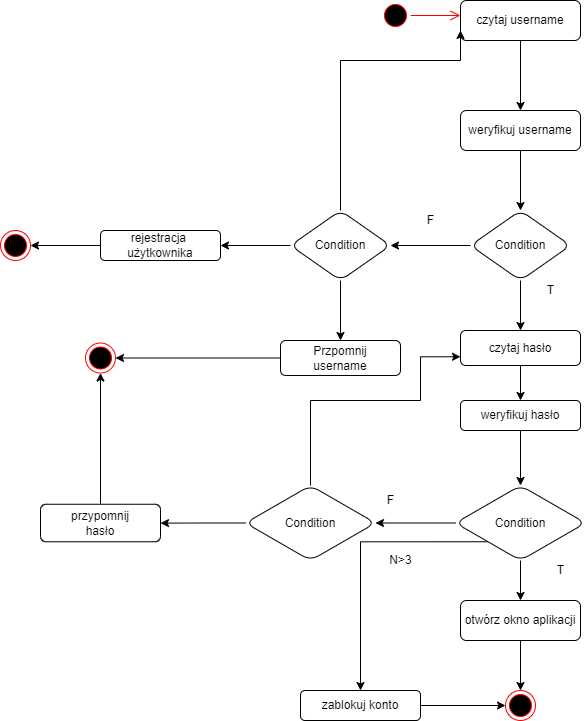

The diagram above was exported from draw.io. Its source (the exported page's mxGraphModel, read from the mxfile embedded in the PNG):
<mxGraphModel dx="702" dy="1036" grid="1" gridSize="10" guides="1" tooltips="1" connect="1" arrows="1" fold="1" page="1" pageScale="1" pageWidth="1169" pageHeight="826" background="none" math="0" shadow="0">
  <root>
    <mxCell id="0" />
    <mxCell id="1" parent="0" />
    <mxCell id="hA-Y2eVoedQ-Q9H5uGw3-41" value="" style="ellipse;html=1;shape=startState;fillColor=#000000;strokeColor=#ff0000;" vertex="1" parent="1">
      <mxGeometry x="570" y="30" width="30" height="30" as="geometry" />
    </mxCell>
    <mxCell id="hA-Y2eVoedQ-Q9H5uGw3-42" value="" style="edgeStyle=orthogonalEdgeStyle;html=1;verticalAlign=bottom;endArrow=open;endSize=8;strokeColor=#ff0000;rounded=0;" edge="1" source="hA-Y2eVoedQ-Q9H5uGw3-41" parent="1">
      <mxGeometry relative="1" as="geometry">
        <mxPoint x="650" y="45" as="targetPoint" />
      </mxGeometry>
    </mxCell>
    <mxCell id="hA-Y2eVoedQ-Q9H5uGw3-45" value="" style="edgeStyle=orthogonalEdgeStyle;rounded=0;orthogonalLoop=1;jettySize=auto;html=1;" edge="1" parent="1" source="hA-Y2eVoedQ-Q9H5uGw3-43" target="hA-Y2eVoedQ-Q9H5uGw3-44">
      <mxGeometry relative="1" as="geometry" />
    </mxCell>
    <mxCell id="hA-Y2eVoedQ-Q9H5uGw3-43" value="czytaj username" style="rounded=1;whiteSpace=wrap;html=1;" vertex="1" parent="1">
      <mxGeometry x="650" y="30" width="120" height="40" as="geometry" />
    </mxCell>
    <mxCell id="hA-Y2eVoedQ-Q9H5uGw3-47" value="" style="edgeStyle=orthogonalEdgeStyle;rounded=0;orthogonalLoop=1;jettySize=auto;html=1;" edge="1" parent="1" source="hA-Y2eVoedQ-Q9H5uGw3-44" target="hA-Y2eVoedQ-Q9H5uGw3-46">
      <mxGeometry relative="1" as="geometry" />
    </mxCell>
    <mxCell id="hA-Y2eVoedQ-Q9H5uGw3-44" value="weryfikuj username" style="whiteSpace=wrap;html=1;fillColor=rgb(255, 255, 255);strokeColor=rgb(0, 0, 0);fontColor=rgb(0, 0, 0);rounded=1;" vertex="1" parent="1">
      <mxGeometry x="650" y="140" width="120" height="40" as="geometry" />
    </mxCell>
    <mxCell id="hA-Y2eVoedQ-Q9H5uGw3-49" value="" style="edgeStyle=orthogonalEdgeStyle;rounded=0;orthogonalLoop=1;jettySize=auto;html=1;" edge="1" parent="1" source="hA-Y2eVoedQ-Q9H5uGw3-46" target="hA-Y2eVoedQ-Q9H5uGw3-48">
      <mxGeometry relative="1" as="geometry" />
    </mxCell>
    <mxCell id="hA-Y2eVoedQ-Q9H5uGw3-64" value="" style="edgeStyle=orthogonalEdgeStyle;rounded=0;orthogonalLoop=1;jettySize=auto;html=1;" edge="1" parent="1" source="hA-Y2eVoedQ-Q9H5uGw3-46" target="hA-Y2eVoedQ-Q9H5uGw3-63">
      <mxGeometry relative="1" as="geometry" />
    </mxCell>
    <mxCell id="hA-Y2eVoedQ-Q9H5uGw3-46" value="Condition" style="rhombus;whiteSpace=wrap;html=1;fillColor=rgb(255, 255, 255);strokeColor=rgb(0, 0, 0);fontColor=rgb(0, 0, 0);rounded=1;" vertex="1" parent="1">
      <mxGeometry x="660" y="240" width="100" height="70" as="geometry" />
    </mxCell>
    <mxCell id="hA-Y2eVoedQ-Q9H5uGw3-50" style="edgeStyle=orthogonalEdgeStyle;rounded=0;orthogonalLoop=1;jettySize=auto;html=1;entryX=0;entryY=0.75;entryDx=0;entryDy=0;" edge="1" parent="1" source="hA-Y2eVoedQ-Q9H5uGw3-48" target="hA-Y2eVoedQ-Q9H5uGw3-43">
      <mxGeometry relative="1" as="geometry">
        <Array as="points">
          <mxPoint x="530" y="90" />
          <mxPoint x="650" y="90" />
        </Array>
      </mxGeometry>
    </mxCell>
    <mxCell id="hA-Y2eVoedQ-Q9H5uGw3-52" value="" style="edgeStyle=orthogonalEdgeStyle;rounded=0;orthogonalLoop=1;jettySize=auto;html=1;" edge="1" parent="1" source="hA-Y2eVoedQ-Q9H5uGw3-48" target="hA-Y2eVoedQ-Q9H5uGw3-51">
      <mxGeometry relative="1" as="geometry" />
    </mxCell>
    <mxCell id="hA-Y2eVoedQ-Q9H5uGw3-56" value="" style="edgeStyle=orthogonalEdgeStyle;rounded=0;orthogonalLoop=1;jettySize=auto;html=1;" edge="1" parent="1" source="hA-Y2eVoedQ-Q9H5uGw3-48" target="hA-Y2eVoedQ-Q9H5uGw3-55">
      <mxGeometry relative="1" as="geometry" />
    </mxCell>
    <mxCell id="hA-Y2eVoedQ-Q9H5uGw3-48" value="Condition" style="rhombus;whiteSpace=wrap;html=1;fillColor=rgb(255, 255, 255);strokeColor=rgb(0, 0, 0);fontColor=rgb(0, 0, 0);rounded=1;" vertex="1" parent="1">
      <mxGeometry x="480" y="240" width="100" height="70" as="geometry" />
    </mxCell>
    <mxCell id="hA-Y2eVoedQ-Q9H5uGw3-54" style="edgeStyle=orthogonalEdgeStyle;rounded=0;orthogonalLoop=1;jettySize=auto;html=1;entryX=1;entryY=0.5;entryDx=0;entryDy=0;" edge="1" parent="1" source="hA-Y2eVoedQ-Q9H5uGw3-51" target="hA-Y2eVoedQ-Q9H5uGw3-53">
      <mxGeometry relative="1" as="geometry" />
    </mxCell>
    <mxCell id="hA-Y2eVoedQ-Q9H5uGw3-51" value="rejestracja&amp;nbsp;&lt;br&gt;użytkownika" style="whiteSpace=wrap;html=1;fillColor=rgb(255, 255, 255);strokeColor=rgb(0, 0, 0);fontColor=rgb(0, 0, 0);rounded=1;" vertex="1" parent="1">
      <mxGeometry x="290" y="260" width="120" height="30" as="geometry" />
    </mxCell>
    <mxCell id="hA-Y2eVoedQ-Q9H5uGw3-53" value="" style="ellipse;html=1;shape=endState;fillColor=#000000;strokeColor=#ff0000;" vertex="1" parent="1">
      <mxGeometry x="190" y="260" width="30" height="30" as="geometry" />
    </mxCell>
    <mxCell id="hA-Y2eVoedQ-Q9H5uGw3-60" style="edgeStyle=orthogonalEdgeStyle;rounded=0;orthogonalLoop=1;jettySize=auto;html=1;" edge="1" parent="1" source="hA-Y2eVoedQ-Q9H5uGw3-55" target="hA-Y2eVoedQ-Q9H5uGw3-57">
      <mxGeometry relative="1" as="geometry" />
    </mxCell>
    <mxCell id="hA-Y2eVoedQ-Q9H5uGw3-55" value="Przpomnij&lt;br&gt;username" style="whiteSpace=wrap;html=1;fillColor=rgb(255, 255, 255);strokeColor=rgb(0, 0, 0);fontColor=rgb(0, 0, 0);rounded=1;" vertex="1" parent="1">
      <mxGeometry x="470" y="370" width="120" height="35" as="geometry" />
    </mxCell>
    <mxCell id="hA-Y2eVoedQ-Q9H5uGw3-57" value="" style="ellipse;html=1;shape=endState;fillColor=#000000;strokeColor=#ff0000;" vertex="1" parent="1">
      <mxGeometry x="275" y="372.5" width="30" height="30" as="geometry" />
    </mxCell>
    <mxCell id="hA-Y2eVoedQ-Q9H5uGw3-66" value="" style="edgeStyle=orthogonalEdgeStyle;rounded=0;orthogonalLoop=1;jettySize=auto;html=1;" edge="1" parent="1" source="hA-Y2eVoedQ-Q9H5uGw3-63" target="hA-Y2eVoedQ-Q9H5uGw3-65">
      <mxGeometry relative="1" as="geometry" />
    </mxCell>
    <mxCell id="hA-Y2eVoedQ-Q9H5uGw3-63" value="czytaj hasło" style="whiteSpace=wrap;html=1;fillColor=rgb(255, 255, 255);strokeColor=rgb(0, 0, 0);fontColor=rgb(0, 0, 0);rounded=1;" vertex="1" parent="1">
      <mxGeometry x="650" y="360" width="120" height="35" as="geometry" />
    </mxCell>
    <mxCell id="hA-Y2eVoedQ-Q9H5uGw3-70" value="" style="edgeStyle=orthogonalEdgeStyle;rounded=0;orthogonalLoop=1;jettySize=auto;html=1;" edge="1" parent="1" source="hA-Y2eVoedQ-Q9H5uGw3-65" target="hA-Y2eVoedQ-Q9H5uGw3-69">
      <mxGeometry relative="1" as="geometry" />
    </mxCell>
    <mxCell id="hA-Y2eVoedQ-Q9H5uGw3-65" value="weryfikuj hasło" style="whiteSpace=wrap;html=1;fillColor=rgb(255, 255, 255);strokeColor=rgb(0, 0, 0);fontColor=rgb(0, 0, 0);rounded=1;" vertex="1" parent="1">
      <mxGeometry x="650" y="430" width="120" height="30" as="geometry" />
    </mxCell>
    <mxCell id="hA-Y2eVoedQ-Q9H5uGw3-72" value="" style="edgeStyle=orthogonalEdgeStyle;rounded=0;orthogonalLoop=1;jettySize=auto;html=1;" edge="1" parent="1" source="hA-Y2eVoedQ-Q9H5uGw3-69" target="hA-Y2eVoedQ-Q9H5uGw3-71">
      <mxGeometry relative="1" as="geometry" />
    </mxCell>
    <mxCell id="hA-Y2eVoedQ-Q9H5uGw3-76" value="" style="edgeStyle=orthogonalEdgeStyle;rounded=0;orthogonalLoop=1;jettySize=auto;html=1;" edge="1" parent="1" source="hA-Y2eVoedQ-Q9H5uGw3-69" target="hA-Y2eVoedQ-Q9H5uGw3-75">
      <mxGeometry relative="1" as="geometry" />
    </mxCell>
    <mxCell id="hA-Y2eVoedQ-Q9H5uGw3-82" style="edgeStyle=orthogonalEdgeStyle;rounded=0;orthogonalLoop=1;jettySize=auto;html=1;exitX=0;exitY=1;exitDx=0;exitDy=0;" edge="1" parent="1" source="hA-Y2eVoedQ-Q9H5uGw3-69" target="hA-Y2eVoedQ-Q9H5uGw3-83">
      <mxGeometry relative="1" as="geometry">
        <mxPoint x="560" y="700" as="targetPoint" />
      </mxGeometry>
    </mxCell>
    <mxCell id="hA-Y2eVoedQ-Q9H5uGw3-69" value="Condition" style="rhombus;whiteSpace=wrap;html=1;fillColor=rgb(255, 255, 255);strokeColor=rgb(0, 0, 0);fontColor=rgb(0, 0, 0);rounded=1;" vertex="1" parent="1">
      <mxGeometry x="645" y="515" width="130" height="75" as="geometry" />
    </mxCell>
    <mxCell id="hA-Y2eVoedQ-Q9H5uGw3-74" style="edgeStyle=orthogonalEdgeStyle;rounded=0;orthogonalLoop=1;jettySize=auto;html=1;exitX=0.5;exitY=1;exitDx=0;exitDy=0;" edge="1" parent="1" source="hA-Y2eVoedQ-Q9H5uGw3-71" target="hA-Y2eVoedQ-Q9H5uGw3-73">
      <mxGeometry relative="1" as="geometry" />
    </mxCell>
    <mxCell id="hA-Y2eVoedQ-Q9H5uGw3-71" value="otwórz okno aplikacji" style="whiteSpace=wrap;html=1;fillColor=rgb(255, 255, 255);strokeColor=rgb(0, 0, 0);fontColor=rgb(0, 0, 0);rounded=1;" vertex="1" parent="1">
      <mxGeometry x="650" y="630" width="120" height="40" as="geometry" />
    </mxCell>
    <mxCell id="hA-Y2eVoedQ-Q9H5uGw3-73" value="" style="ellipse;html=1;shape=endState;fillColor=#000000;strokeColor=#ff0000;" vertex="1" parent="1">
      <mxGeometry x="695" y="720" width="30" height="30" as="geometry" />
    </mxCell>
    <mxCell id="hA-Y2eVoedQ-Q9H5uGw3-77" style="edgeStyle=orthogonalEdgeStyle;rounded=0;orthogonalLoop=1;jettySize=auto;html=1;entryX=0;entryY=0.75;entryDx=0;entryDy=0;exitX=0.5;exitY=0;exitDx=0;exitDy=0;" edge="1" parent="1" source="hA-Y2eVoedQ-Q9H5uGw3-75" target="hA-Y2eVoedQ-Q9H5uGw3-63">
      <mxGeometry relative="1" as="geometry">
        <Array as="points">
          <mxPoint x="500" y="430" />
          <mxPoint x="610" y="430" />
          <mxPoint x="610" y="386" />
        </Array>
      </mxGeometry>
    </mxCell>
    <mxCell id="hA-Y2eVoedQ-Q9H5uGw3-79" value="" style="edgeStyle=orthogonalEdgeStyle;rounded=0;orthogonalLoop=1;jettySize=auto;html=1;" edge="1" parent="1" source="hA-Y2eVoedQ-Q9H5uGw3-75" target="hA-Y2eVoedQ-Q9H5uGw3-78">
      <mxGeometry relative="1" as="geometry" />
    </mxCell>
    <mxCell id="hA-Y2eVoedQ-Q9H5uGw3-75" value="Condition" style="rhombus;whiteSpace=wrap;html=1;fillColor=rgb(255, 255, 255);strokeColor=rgb(0, 0, 0);fontColor=rgb(0, 0, 0);rounded=1;" vertex="1" parent="1">
      <mxGeometry x="435" y="515" width="130" height="75" as="geometry" />
    </mxCell>
    <mxCell id="hA-Y2eVoedQ-Q9H5uGw3-80" style="edgeStyle=orthogonalEdgeStyle;rounded=0;orthogonalLoop=1;jettySize=auto;html=1;exitX=0.5;exitY=0;exitDx=0;exitDy=0;entryX=0.5;entryY=1;entryDx=0;entryDy=0;" edge="1" parent="1" source="hA-Y2eVoedQ-Q9H5uGw3-78" target="hA-Y2eVoedQ-Q9H5uGw3-57">
      <mxGeometry relative="1" as="geometry" />
    </mxCell>
    <mxCell id="hA-Y2eVoedQ-Q9H5uGw3-78" value="przypomnij&lt;br&gt;hasło" style="whiteSpace=wrap;html=1;fillColor=rgb(255, 255, 255);strokeColor=rgb(0, 0, 0);fontColor=rgb(0, 0, 0);rounded=1;" vertex="1" parent="1">
      <mxGeometry x="230" y="533.75" width="120" height="37.5" as="geometry" />
    </mxCell>
    <mxCell id="hA-Y2eVoedQ-Q9H5uGw3-84" style="edgeStyle=orthogonalEdgeStyle;rounded=0;orthogonalLoop=1;jettySize=auto;html=1;exitX=1;exitY=0.5;exitDx=0;exitDy=0;entryX=0;entryY=0.5;entryDx=0;entryDy=0;" edge="1" parent="1" source="hA-Y2eVoedQ-Q9H5uGw3-83" target="hA-Y2eVoedQ-Q9H5uGw3-73">
      <mxGeometry relative="1" as="geometry" />
    </mxCell>
    <mxCell id="hA-Y2eVoedQ-Q9H5uGw3-83" value="zablokuj konto" style="rounded=1;whiteSpace=wrap;html=1;" vertex="1" parent="1">
      <mxGeometry x="490" y="720" width="120" height="30" as="geometry" />
    </mxCell>
    <mxCell id="hA-Y2eVoedQ-Q9H5uGw3-85" value="F" style="text;html=1;align=center;verticalAlign=middle;resizable=0;points=[];autosize=1;strokeColor=none;fillColor=none;" vertex="1" parent="1">
      <mxGeometry x="610" y="240" width="20" height="20" as="geometry" />
    </mxCell>
    <mxCell id="hA-Y2eVoedQ-Q9H5uGw3-86" value="T" style="text;html=1;align=center;verticalAlign=middle;resizable=0;points=[];autosize=1;strokeColor=none;fillColor=none;" vertex="1" parent="1">
      <mxGeometry x="730" y="310" width="20" height="20" as="geometry" />
    </mxCell>
    <mxCell id="hA-Y2eVoedQ-Q9H5uGw3-87" value="F" style="text;html=1;align=center;verticalAlign=middle;resizable=0;points=[];autosize=1;strokeColor=none;fillColor=none;" vertex="1" parent="1">
      <mxGeometry x="570" y="520" width="20" height="20" as="geometry" />
    </mxCell>
    <mxCell id="hA-Y2eVoedQ-Q9H5uGw3-88" value="T" style="text;html=1;align=center;verticalAlign=middle;resizable=0;points=[];autosize=1;strokeColor=none;fillColor=none;" vertex="1" parent="1">
      <mxGeometry x="740" y="590" width="20" height="20" as="geometry" />
    </mxCell>
    <mxCell id="hA-Y2eVoedQ-Q9H5uGw3-89" value="N&amp;gt;3" style="text;html=1;align=center;verticalAlign=middle;resizable=0;points=[];autosize=1;strokeColor=none;fillColor=none;" vertex="1" parent="1">
      <mxGeometry x="570" y="580" width="40" height="20" as="geometry" />
    </mxCell>
  </root>
</mxGraphModel>